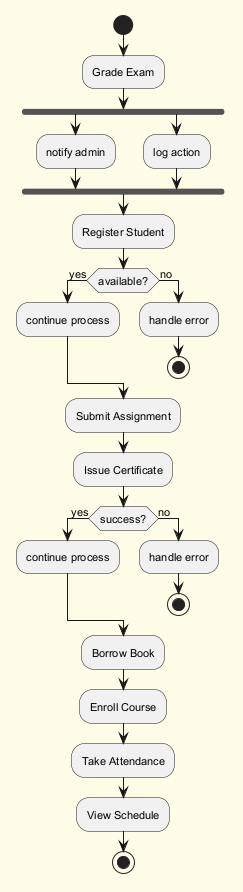

The diagram above was rendered by PlantUML. Its source (embedded in the PNG):
@startuml
skinparam backgroundColor #FFFDE7
skinparam classBackgroundColor #FFF9C4
skinparam classBorderColor #F57F17
skinparam defaultFontSize 11
start
:Grade Exam;
fork
:notify admin;
fork again
:log action;
end fork
:Register Student;
if (available?) then (yes)
:continue process;
else (no)
:handle error;
stop
endif
:Submit Assignment;
:Issue Certificate;
if (success?) then (yes)
:continue process;
else (no)
:handle error;
stop
endif
:Borrow Book;
:Enroll Course;
:Take Attendance;
:View Schedule;
stop
@enduml